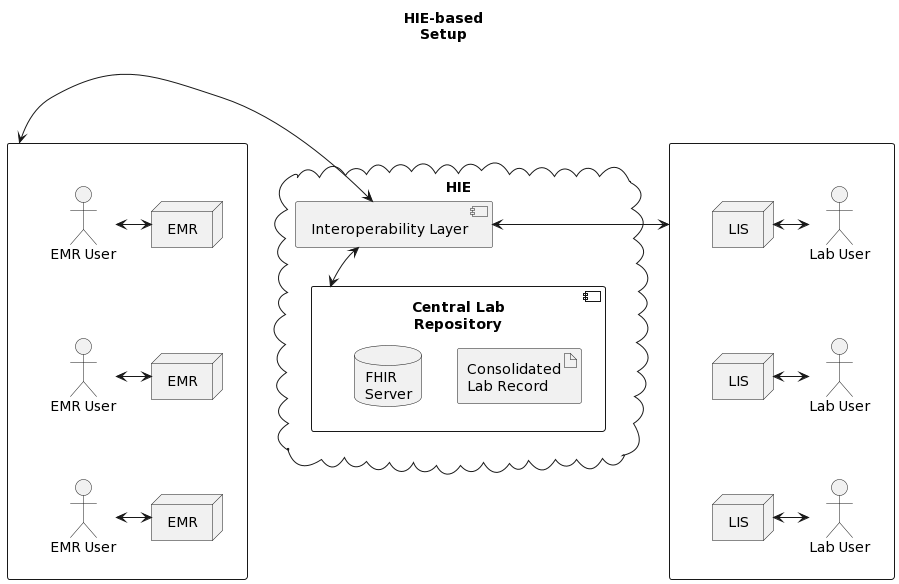

The diagram above was rendered by PlantUML. Its source (embedded in the PNG):
@startuml
title "HIE-based\nSetup"

rectangle " " as emrs {
actor "EMR User" as emrUser1
actor "EMR User" as emrUser2
actor "EMR User" as emrUser3
node "EMR" as emr1
node "EMR" as emr2
node "EMR" as emr3

}

emrUser1-[hidden]d->emrUser2
emrUser2-[hidden]d->emrUser3
emr1-[hidden]d->emr2
emr2-[hidden]d->emr3
emrUser1<->emr1
emrUser2<->emr2
emrUser3<->emr3

cloud "HIE" as hie {
component "Interoperability Layer" as openhim
component "Central Lab\nRepository" as shr {
artifact "Consolidated\nLab Record"
database "FHIR\nServer"
}
}

emrs<-r->openhim

rectangle " " as liss {
node "LIS" as lis1
node "LIS" as lis2
node "LIS" as lis3

actor "Lab User" as labUser1
actor "Lab User" as labUser2
actor "Lab User" as labUser3
}

labUser1-[hidden]d->labUser2
labUser2-[hidden]d->labUser3
lis1-[hidden]d->lis2
lis2-[hidden]d->lis3
lis1<->labUser1
lis2<->labUser2
lis3<->labUser3

openhim<-do->shr
openhim<-r->liss
@enduml